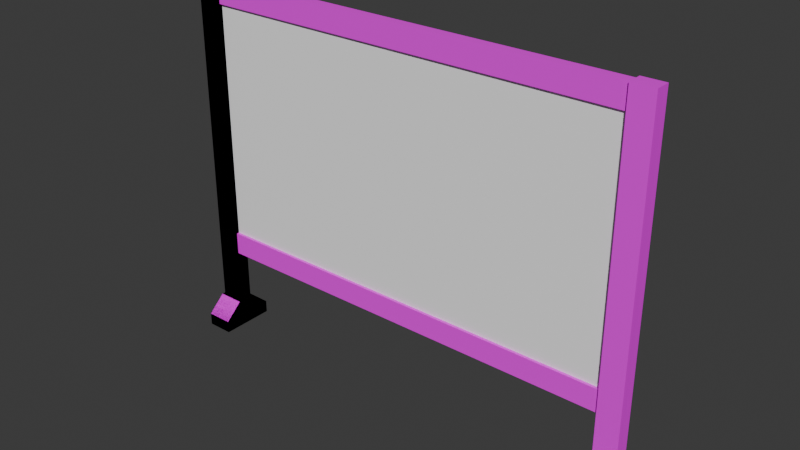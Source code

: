 # Source: demo_display.blend  (saved by Blender 4.5.90; exported with 4.5.12 LTS)
import bpy
from mathutils import Matrix  # noqa: F401  (used for matrix-valued properties, if any)

bpy.ops.wm.read_factory_settings(use_empty=True)
scene = bpy.context.scene
scene.name = 'Scene'

# ---- collections
col_collection = bpy.data.collections.new('Collection'); scene.collection.children.link(col_collection)

# ---- images (referenced by path relative to the original .blend; pixels are not part of the script)
import os
ASSET_DIR = os.environ.get("B2B_ASSET_DIR", "")  # directory of the original .blend (textures are referenced by path, not embedded)
HERE = os.path.dirname(os.path.abspath(__file__))  # packed textures are extracted next to this script under _unpacked/

def load_image(name, relpath, width, height, colorspace="sRGB"):
    """Load a texture the original file referenced (path relative to the .blend, or extracted next to this script)."""
    p = next((c for c in (os.path.join(HERE, relpath), os.path.join(ASSET_DIR, relpath)) if relpath and os.path.exists(c)), "")
    if p:
        img = bpy.data.images.load(p, check_existing=True)
        img.name = name
    else:  # same state as the original file: an image datablock whose file is absent (Cycles renders it pink)
        img = bpy.data.images.new(name, width, height)
        img.source = "FILE"
        img.filepath = "//" + (relpath or name)
    img.colorspace_settings.name = colorspace
    return img
img_metal_02_128x128_png = load_image('Metal_02-128x128.png', 'Metal_02-128x128.png', 1024, 1024, 'sRGB')

# ---- materials (node trees are filled in below, after node groups)
mat_material = bpy.data.materials.new('Material')
mat_material.alpha_threshold = 0.0
mat_material.roughness = 0.5
mat_material.line_color = (0.0, 0.0, 0.0, 1.0)
mat_metal = bpy.data.materials.new('metal')

# ---- material node trees
mat_material.use_nodes = True; mat_material.node_tree.nodes.clear()
_N = mat_material.node_tree.nodes; _L = mat_material.node_tree.links
n0 = _N.new('ShaderNodeOutputMaterial'); n0.name = 'Material Output'; n0.location = (200, 100)
n1 = _N.new('ShaderNodeBsdfPrincipled'); n1.name = 'Principled BSDF'; n1.location = (-200, 100)
n1.inputs[3].default_value = 1.45
n2 = _N.new('ShaderNodeRGB'); n2.name = 'RGB'; n2.location = (-490, 71)
n2.outputs[0].default_value = (1.0, 1.0, 1.0, 1.0)
_L.new(n1.outputs[0], n0.inputs[0])
_L.new(n2.outputs[0], n1.inputs[0])
n0.is_active_output = True
mat_metal.use_nodes = True; mat_metal.node_tree.nodes.clear()
_N = mat_metal.node_tree.nodes; _L = mat_metal.node_tree.links
n0 = _N.new('ShaderNodeBsdfPrincipled'); n0.name = 'Principled BSDF'; n0.location = (-200, 100)
n1 = _N.new('ShaderNodeOutputMaterial'); n1.name = 'Material Output'; n1.location = (200, 100)
n2 = _N.new('ShaderNodeTexImage'); n2.name = 'Image Texture'; n2.location = (-490, 71)
n2.image = img_metal_02_128x128_png
n2.interpolation = 'Closest'
_L.new(n0.outputs[0], n1.inputs[0])
_L.new(n2.outputs[0], n0.inputs[0])
n1.is_active_output = True

# ---- world
world_world = bpy.data.worlds.new('World'); scene.world = world_world
world_world.use_nodes = True; world_world.node_tree.nodes.clear()
_N = world_world.node_tree.nodes; _L = world_world.node_tree.links
n0 = _N.new('ShaderNodeOutputWorld'); n0.name = 'World Output'; n0.location = (200, 100)
n1 = _N.new('ShaderNodeBackground'); n1.name = 'Background'; n1.location = (-200, 100)
n1.inputs[0].default_value = (0.05088, 0.05088, 0.05088, 1.0)
_L.new(n1.outputs[0], n0.inputs[0])
n0.is_active_output = True
world_world.color = (0.05088, 0.05088, 0.05088)
world_world.sun_shadow_jitter_overblur = 0.0

# ---- meshes
me_cube = bpy.data.meshes.new('Cube')
me_cube.from_pydata([(1.328, 0.01067, 2.016), (1.328, 0.01067, 0.5373), (1.328, -0.01067, 2.016), (1.328, -0.01067, 0.5373), (-1.328, 0.01067, 2.016), (-1.328, 0.01067, 0.5373), (-1.328, -0.01067, 2.016), (-1.328, -0.01067, 0.5373)], [], [(0, 4, 6, 2), (3, 2, 6, 7), (7, 6, 4, 5), (5, 1, 3, 7), (1, 0, 2, 3), (5, 4, 0, 1)])
_uv = me_cube.uv_layers.new(name='UVMap')
_uv.uv.foreach_set('vector', [0.625, 0.5, 0.875, 0.5, 0.875, 0.75, 0.625, 0.75, 0.375, 0.75, 0.625, 0.75, 0.625, 1.0, 0.375, 1.0, 0.375, 0.0, 0.625, 0.0, 0.625, 0.25, 0.375, 0.25, 0.125, 0.5, 0.375, 0.5, 0.375, 0.75, 0.125, 0.75, 0.375, 0.5, 0.625, 0.5, 0.625, 0.75, 0.375, 0.75, 0.375, 0.25, 0.625, 0.25, 0.625, 0.5, 0.375, 0.5])
me_cube.materials.append(mat_material)
me_cube.use_mirror_vertex_groups = False
me_cube.update()
me_cube_002 = bpy.data.meshes.new('Cube.002')
me_cube_002.from_pydata([(-1.463, 0.1701, -0.1206), (-1.463, 0.1701, -0.04322), (-1.3, 0.1701, -0.1206), (-1.3, 0.1701, -0.04322), (-1.463, 0.05882, -0.1206), (-1.451, 0.04699, 0.05671), (-1.3, 0.05882, -0.1206), (-1.312, 0.04699, 0.05671), (-1.463, 0.0, -0.1206), (-1.312, 0.0, 0.05671), (-1.451, 0.0, 0.05671), (-1.3, 0.0, -0.1206), (-1.463, -0.1701, -0.1206), (-1.463, -0.1701, -0.04322), (-1.3, -0.1701, -0.1206), (-1.3, -0.1701, -0.04322), (-1.463, -0.05882, -0.1206), (-1.451, -0.04699, 0.05671), (-1.3, -0.05882, -0.1206), (-1.312, -0.04699, 0.05671), (-1.463, 0.0, 0.05671), (-1.463, 0.05882, 0.05671), (-1.3, 0.05882, 0.05671), (-1.3, 0.0, 0.05671), (-1.463, -0.05882, 0.05671), (-1.3, -0.05882, 0.05671), (-1.451, 0.0, 0.05671), (-1.451, 0.04699, 0.05671), (-1.312, 0.04699, 0.05671), (-1.312, 0.0, 0.05671), (-1.451, -0.04699, 0.05671), (-1.312, -0.04699, 0.05671), (-1.451, 0.0, 2.157), (-1.451, 0.04699, 2.157), (-1.312, 0.04699, 2.157), (-1.312, 0.0, 2.157), (-1.451, -0.04699, 2.157), (-1.312, -0.04699, 2.157), (1.463, 0.1701, -0.1206), (1.463, 0.1701, -0.04322), (1.3, 0.1701, -0.1206), (1.3, 0.1701, -0.04322), (1.463, 0.05882, -0.1206), (1.451, 0.04699, 0.05671), (1.3, 0.05882, -0.1206), (1.312, 0.04699, 0.05671), (1.463, 0.0, -0.1206), (1.312, 0.0, 0.05671), (1.451, 0.0, 0.05671), (1.3, 0.0, -0.1206), (1.463, -0.1701, -0.1206), (1.463, -0.1701, -0.04322), (1.3, -0.1701, -0.1206), (1.3, -0.1701, -0.04322), (1.463, -0.05882, -0.1206), (1.451, -0.04699, 0.05671), (1.3, -0.05882, -0.1206), (1.312, -0.04699, 0.05671), (1.463, 0.0, 0.05671), (1.463, 0.05882, 0.05671), (1.3, 0.05882, 0.05671), (1.3, 0.0, 0.05671), (1.463, -0.05882, 0.05671), (1.3, -0.05882, 0.05671), (1.451, 0.0, 0.05671), (1.451, 0.04699, 0.05671), (1.312, 0.04699, 0.05671), (1.312, 0.0, 0.05671), (1.451, -0.04699, 0.05671), (1.312, -0.04699, 0.05671), (1.451, 0.0, 2.157), (1.451, 0.04699, 2.157), (1.312, 0.04699, 2.157), (1.312, 0.0, 2.157), (1.451, -0.04699, 2.157), (1.312, -0.04699, 2.157), (-1.463, 0.1701, -0.1206), (-1.463, 0.1701, -0.04322), (-1.3, 0.1701, -0.1206), (-1.3, 0.1701, -0.04322), (-1.463, 0.05882, -0.1206), (-1.451, 0.04699, 0.05671), (-1.3, 0.05882, -0.1206), (-1.312, 0.04699, 0.05671), (-1.463, 0.0, -0.1206), (-1.312, 0.0, 0.05671), (-1.451, 0.0, 0.05671), (-1.3, 0.0, -0.1206), (-1.463, -0.1701, -0.1206), (-1.463, -0.1701, -0.04322), (-1.3, -0.1701, -0.1206), (-1.3, -0.1701, -0.04322), (-1.463, -0.05882, -0.1206), (-1.451, -0.04699, 0.05671), (-1.3, -0.05882, -0.1206), (-1.312, -0.04699, 0.05671), (-1.463, 0.0, 0.05671), (-1.463, 0.05882, 0.05671), (-1.3, 0.05882, 0.05671), (-1.3, 0.0, 0.05671), (-1.463, -0.05882, 0.05671), (-1.3, -0.05882, 0.05671), (-1.451, 0.0, 0.05671), (-1.451, 0.04699, 0.05671), (-1.312, 0.04699, 0.05671), (-1.312, 0.0, 0.05671), (-1.451, -0.04699, 0.05671), (-1.312, -0.04699, 0.05671), (-1.451, 0.0, 2.157), (-1.451, 0.04699, 2.157), (-1.312, 0.04699, 2.157), (-1.312, 0.0, 2.157), (-1.451, -0.04699, 2.157), (-1.312, -0.04699, 2.157), (-1.314, 0.02851, 0.3994), (-1.314, 0.02851, 0.5391), (-1.314, 0.0, 0.3994), (-1.314, 0.0, 0.5391), (-1.314, -0.02851, 0.5391), (-1.314, -0.02851, 0.3994), (-1.314, 0.0, 0.5391), (-1.314, 0.02851, 0.5391), (-1.314, 0.02851, 0.3994), (-1.314, 0.0, 0.3994), (-1.314, -0.02851, 0.5391), (-1.314, -0.02851, 0.3994), (1.317, 0.0, 0.5391), (1.317, 0.02851, 0.5391), (1.317, 0.02851, 0.3994), (1.317, 0.0, 0.3994), (1.317, -0.02851, 0.5391), (1.317, -0.02851, 0.3994), (-1.314, 0.02851, 2.012), (-1.314, 0.02851, 2.152), (-1.314, 0.0, 2.012), (-1.314, 0.0, 2.152), (-1.314, -0.02851, 2.152), (-1.314, -0.02851, 2.012), (-1.314, 0.0, 2.152), (-1.314, 0.02851, 2.152), (-1.314, 0.02851, 2.012), (-1.314, 0.0, 2.012), (-1.314, -0.02851, 2.152), (-1.314, -0.02851, 2.012), (1.317, 0.0, 2.152), (1.317, 0.02851, 2.152), (1.317, 0.02851, 2.012), (1.317, 0.0, 2.012), (1.317, -0.02851, 2.152), (1.317, -0.02851, 2.012)], [], [(4, 21, 1, 0), (0, 1, 3, 2), (3, 1, 21, 22), (0, 2, 6, 4), (2, 3, 22, 6), (8, 20, 21, 4), (6, 22, 23, 11), (4, 6, 11, 8), (16, 12, 13, 24), (12, 14, 15, 13), (15, 25, 24, 13), (12, 16, 18, 14), (14, 18, 25, 15), (8, 16, 24, 20), (18, 11, 23, 25), (16, 8, 11, 18), (19, 9, 29, 31), (10, 5, 21, 20), (5, 7, 22, 21), (7, 9, 23, 22), (17, 10, 20, 24), (19, 17, 24, 25), (9, 19, 25, 23), (30, 31, 37, 36), (10, 17, 30, 26), (7, 5, 27, 28), (17, 19, 31, 30), (9, 7, 28, 29), (5, 10, 26, 27), (34, 33, 32, 36, 37, 35), (29, 28, 34, 35), (27, 26, 32, 33), (31, 29, 35, 37), (26, 30, 36, 32), (28, 27, 33, 34), (42, 38, 39, 59), (38, 40, 41, 39), (41, 60, 59, 39), (38, 42, 44, 40), (40, 44, 60, 41), (46, 42, 59, 58), (44, 49, 61, 60), (42, 46, 49, 44), (54, 62, 51, 50), (50, 51, 53, 52), (53, 51, 62, 63), (50, 52, 56, 54), (52, 53, 63, 56), (46, 58, 62, 54), (56, 63, 61, 49), (54, 56, 49, 46), (57, 69, 67, 47), (48, 58, 59, 43), (43, 59, 60, 45), (45, 60, 61, 47), (55, 62, 58, 48), (57, 63, 62, 55), (47, 61, 63, 57), (68, 74, 75, 69), (48, 64, 68, 55), (45, 66, 65, 43), (55, 68, 69, 57), (47, 67, 66, 45), (43, 65, 64, 48), (72, 73, 75, 74, 70, 71), (67, 73, 72, 66), (65, 71, 70, 64), (69, 75, 73, 67), (64, 70, 74, 68), (66, 72, 71, 65), (80, 97, 77, 76), (76, 77, 79, 78), (79, 77, 97, 98), (76, 78, 82, 80), (78, 79, 98, 82), (84, 96, 97, 80), (82, 98, 99, 87), (80, 82, 87, 84), (92, 88, 89, 100), (88, 90, 91, 89), (91, 101, 100, 89), (88, 92, 94, 90), (90, 94, 101, 91), (84, 92, 100, 96), (94, 87, 99, 101), (92, 84, 87, 94), (95, 85, 105, 107), (86, 81, 97, 96), (81, 83, 98, 97), (83, 85, 99, 98), (93, 86, 96, 100), (95, 93, 100, 101), (85, 95, 101, 99), (106, 107, 113, 112), (86, 93, 106, 102), (83, 81, 103, 104), (93, 95, 107, 106), (85, 83, 104, 105), (81, 86, 102, 103), (110, 109, 108, 112, 113, 111), (105, 104, 110, 111), (103, 102, 108, 109), (107, 105, 111, 113), (102, 106, 112, 108), (104, 103, 109, 110), (119, 116, 123, 125), (124, 125, 131, 130), (117, 118, 124, 120), (114, 115, 121, 122), (118, 119, 125, 124), (116, 114, 122, 123), (115, 117, 120, 121), (128, 127, 126, 130, 131, 129), (123, 122, 128, 129), (121, 120, 126, 127), (125, 123, 129, 131), (120, 124, 130, 126), (122, 121, 127, 128), (124, 120, 121, 122, 123, 125), (137, 134, 141, 143), (142, 143, 149, 148), (135, 136, 142, 138), (132, 133, 139, 140), (136, 137, 143, 142), (134, 132, 140, 141), (133, 135, 138, 139), (146, 145, 144, 148, 149, 147), (141, 140, 146, 147), (139, 138, 144, 145), (143, 141, 147, 149), (138, 142, 148, 144), (140, 139, 145, 146), (142, 138, 139, 140, 141, 143)])
_uv = me_cube_002.uv_layers.new(name='UVMap')
_uv.uv.foreach_set('vector', [-0.4874, 1.361, -0.6994, 1.361, -0.5799, 1.228, -0.4874, 1.228, 0.631, 1.932, 0.5384, 1.932, 0.5384, 1.736, 0.631, 1.736, 1.378, 1.635, 1.182, 1.635, 1.182, 1.502, 1.378, 1.502, 1.675, 1.635, 1.479, 1.635, 1.479, 1.502, 1.675, 1.502, -0.1738, 1.635, -0.2663, 1.635, -0.3858, 1.502, -0.1738, 1.502, -0.4874, 1.431, -0.6994, 1.431, -0.6994, 1.361, -0.4874, 1.361, -0.1738, 1.502, -0.3858, 1.502, -0.3858, 1.431, -0.1738, 1.431, 1.675, 1.502, 1.479, 1.502, 1.479, 1.431, 1.675, 1.431, -0.4874, 1.502, -0.4874, 1.635, -0.5799, 1.635, -0.6994, 1.502, 0.8251, 1.736, 0.8251, 1.932, 0.7325, 1.932, 0.7325, 1.736, 1.378, 1.228, 1.378, 1.361, 1.182, 1.361, 1.182, 1.228, 1.675, 1.228, 1.675, 1.361, 1.479, 1.361, 1.479, 1.228, -0.1738, 1.228, -0.1738, 1.361, -0.3858, 1.361, -0.2663, 1.228, -0.4874, 1.431, -0.4874, 1.502, -0.6994, 1.502, -0.6994, 1.431, -0.1738, 1.361, -0.1738, 1.431, -0.3858, 1.431, -0.3858, 1.361, 1.675, 1.361, 1.675, 1.431, 1.479, 1.431, 1.479, 1.361, 0.5384, 2.033, 0.5384, 2.033, 0.5384, 2.033, 0.5384, 2.033, 1.196, 1.431, 1.196, 1.488, 1.182, 1.502, 1.182, 1.431, 1.196, 1.488, 1.364, 1.488, 1.378, 1.502, 1.182, 1.502, 1.364, 1.488, 1.364, 1.431, 1.378, 1.431, 1.378, 1.502, 1.196, 1.375, 1.196, 1.431, 1.182, 1.431, 1.182, 1.361, 1.364, 1.375, 1.196, 1.375, 1.182, 1.361, 1.378, 1.361, 1.364, 1.431, 1.364, 1.375, 1.378, 1.361, 1.378, 1.431, -0.5323, 1.126, -0.6994, 1.126, -0.6994, -1.385, -0.5323, -1.385, 0.5384, 2.033, 0.5384, 2.033, 0.5384, 2.033, 0.5384, 2.033, 0.5384, 2.033, 0.5384, 2.033, 0.5384, 2.033, 0.5384, 2.033, 0.5384, 2.033, 0.5384, 2.033, 0.5384, 2.033, 0.5384, 2.033, 0.5384, 2.033, 0.5384, 2.033, 0.5384, 2.033, 0.5384, 2.033, 0.5384, 2.033, 0.5384, 2.033, 0.5384, 2.033, 0.5384, 2.033, -1.662, 1.863, -1.662, 2.03, -1.718, 2.03, -1.774, 2.03, -1.774, 1.863, -1.718, 1.863, 0.969, 1.126, 0.9128, 1.126, 0.9128, -1.385, 0.969, -1.385, 1.239, 1.126, 1.183, 1.126, 1.183, -1.385, 1.239, -1.385, 1.025, 1.126, 0.969, 1.126, 0.969, -1.385, 1.025, -1.385, 1.183, 1.126, 1.127, 1.126, 1.127, -1.385, 1.183, -1.385, -0.2636, 1.126, -0.4307, 1.126, -0.4307, -1.385, -0.2636, -1.385, 0.1399, 1.502, 0.1399, 1.635, 0.04734, 1.635, -0.07218, 1.502, 1.019, 1.736, 1.019, 1.932, 0.9266, 1.932, 0.9266, 1.736, -0.6994, 2.143, -0.6994, 2.01, -0.504, 2.01, -0.504, 2.143, -0.4024, 2.143, -0.4024, 2.01, -0.207, 2.01, -0.207, 2.143, 0.4535, 1.228, 0.4535, 1.361, 0.2414, 1.361, 0.361, 1.228, 0.1399, 1.431, 0.1399, 1.502, -0.07218, 1.502, -0.07218, 1.431, 0.4535, 1.361, 0.4535, 1.431, 0.2414, 1.431, 0.2414, 1.361, -0.4024, 2.01, -0.4024, 1.94, -0.207, 1.94, -0.207, 2.01, 0.1399, 1.361, -0.07218, 1.361, 0.04734, 1.228, 0.1399, 1.228, 1.213, 1.932, 1.121, 1.932, 1.121, 1.736, 1.213, 1.736, -0.6994, 1.736, -0.504, 1.736, -0.504, 1.869, -0.6994, 1.869, -0.4024, 1.736, -0.207, 1.736, -0.207, 1.869, -0.4024, 1.869, 0.4535, 1.635, 0.361, 1.635, 0.2414, 1.502, 0.4535, 1.502, 0.1399, 1.431, -0.07218, 1.431, -0.07218, 1.361, 0.1399, 1.361, 0.4535, 1.502, 0.2414, 1.502, 0.2414, 1.431, 0.4535, 1.431, -0.4024, 1.869, -0.207, 1.869, -0.207, 1.94, -0.4024, 1.94, 0.64, 2.033, 0.64, 2.033, 0.64, 2.033, 0.64, 2.033, -0.5181, 1.94, -0.504, 1.94, -0.504, 2.01, -0.5181, 1.996, -0.5181, 1.996, -0.504, 2.01, -0.6994, 2.01, -0.6853, 1.996, -0.6853, 1.996, -0.6994, 2.01, -0.6994, 1.94, -0.6853, 1.94, -0.5181, 1.884, -0.504, 1.869, -0.504, 1.94, -0.5181, 1.94, -0.6853, 1.884, -0.6994, 1.869, -0.504, 1.869, -0.5181, 1.884, -0.6853, 1.94, -0.6994, 1.94, -0.6994, 1.869, -0.6853, 1.884, -0.162, 1.126, -0.162, -1.385, 0.005118, -1.385, 0.005118, 1.126, 0.64, 2.033, 0.64, 2.033, 0.64, 2.033, 0.64, 2.033, 0.64, 2.033, 0.64, 2.033, 0.64, 2.033, 0.64, 2.033, 0.64, 2.033, 0.64, 2.033, 0.64, 2.033, 0.64, 2.033, 0.64, 2.033, 0.64, 2.033, 0.64, 2.033, 0.64, 2.033, 0.64, 2.033, 0.64, 2.033, 0.64, 2.033, 0.64, 2.033, -1.448, 2.03, -1.504, 2.03, -1.56, 2.03, -1.56, 1.863, -1.504, 1.863, -1.448, 1.863, 1.397, 1.126, 1.397, -1.385, 1.453, -1.385, 1.453, 1.126, 1.555, 1.126, 1.555, -1.385, 1.611, -1.385, 1.611, 1.126, 1.341, 1.126, 1.341, -1.385, 1.397, -1.385, 1.397, 1.126, 1.611, 1.126, 1.611, -1.385, 1.667, -1.385, 1.667, 1.126, 0.1067, 1.126, 0.1067, -1.385, 0.2738, -1.385, 0.2738, 1.126, 0.7671, 1.361, 0.555, 1.361, 0.6746, 1.228, 0.7671, 1.228, 1.407, 1.932, 1.315, 1.932, 1.315, 1.736, 1.407, 1.736, 0.09002, 2.143, -0.1054, 2.143, -0.1054, 2.01, 0.09002, 2.01, 0.4369, 2.143, 0.2414, 2.143, 0.2414, 2.01, 0.4369, 2.01, 1.081, 1.635, 0.9882, 1.635, 0.8687, 1.502, 1.081, 1.502, 0.7671, 1.431, 0.555, 1.431, 0.555, 1.361, 0.7671, 1.361, 1.081, 1.502, 0.8687, 1.502, 0.8687, 1.431, 1.081, 1.431, 0.4369, 2.01, 0.2414, 2.01, 0.2414, 1.94, 0.4369, 1.94, 0.7671, 1.502, 0.7671, 1.635, 0.6746, 1.635, 0.555, 1.502, 1.601, 1.736, 1.601, 1.932, 1.509, 1.932, 1.509, 1.736, 0.09002, 1.736, 0.09002, 1.869, -0.1054, 1.869, -0.1054, 1.736, 0.4369, 1.736, 0.4369, 1.869, 0.2414, 1.869, 0.2414, 1.736, 1.081, 1.228, 1.081, 1.361, 0.8687, 1.361, 0.9882, 1.228, 0.7671, 1.431, 0.7671, 1.502, 0.555, 1.502, 0.555, 1.431, 1.081, 1.361, 1.081, 1.431, 0.8687, 1.431, 0.8687, 1.361, 0.4369, 1.869, 0.4369, 1.94, 0.2414, 1.94, 0.2414, 1.869, 0.7416, 2.033, 0.7416, 2.033, 0.7416, 2.033, 0.7416, 2.033, -0.09126, 1.94, -0.09126, 1.996, -0.1054, 2.01, -0.1054, 1.94, -0.09126, 1.996, 0.07587, 1.996, 0.09002, 2.01, -0.1054, 2.01, 0.07587, 1.996, 0.07587, 1.94, 0.09002, 1.94, 0.09002, 2.01, -0.09126, 1.884, -0.09126, 1.94, -0.1054, 1.94, -0.1054, 1.869, 0.07587, 1.884, -0.09126, 1.884, -0.1054, 1.869, 0.09002, 1.869, 0.07587, 1.94, 0.07587, 1.884, 0.09002, 1.869, 0.09002, 1.94, 0.5425, 1.126, 0.3754, 1.126, 0.3754, -1.385, 0.5425, -1.385, 0.7416, 2.033, 0.7416, 2.033, 0.7416, 2.033, 0.7416, 2.033, 0.7416, 2.033, 0.7416, 2.033, 0.7416, 2.033, 0.7416, 2.033, 0.7416, 2.033, 0.7416, 2.033, 0.7416, 2.033, 0.7416, 2.033, 0.7416, 2.033, 0.7416, 2.033, 0.7416, 2.033, 0.7416, 2.033, 0.7416, 2.033, 0.7416, 2.033, 0.7416, 2.033, 0.7416, 2.033, -1.234, 1.863, -1.234, 2.03, -1.29, 2.03, -1.346, 2.03, -1.346, 1.863, -1.29, 1.863, 1.825, 1.126, 1.769, 1.126, 1.769, -1.385, 1.825, -1.385, 2.095, 1.126, 2.039, 1.126, 2.039, -1.385, 2.095, -1.385, 1.881, 1.126, 1.825, 1.126, 1.825, -1.385, 1.881, -1.385, 2.039, 1.126, 1.983, 1.126, 1.983, -1.385, 2.039, -1.385, 0.8112, 1.126, 0.6441, 1.126, 0.6441, -1.385, 0.8112, -1.385, 0.8432, 2.033, 0.8432, 2.033, 0.8432, 2.033, 0.8432, 2.033, -1.607, 1.762, -1.774, 1.762, -1.774, -1.385, -1.607, -1.385, 0.8432, 2.033, 0.8432, 2.033, 0.8432, 2.033, 0.8432, 2.033, 0.8432, 2.033, 0.8432, 2.033, 0.8432, 2.033, 0.8432, 2.033, 0.8432, 2.033, 0.8432, 2.033, 0.8432, 2.033, 0.8432, 2.033, 0.8432, 2.033, 0.8432, 2.033, 0.8432, 2.033, 0.8432, 2.033, 0.8432, 2.033, 0.8432, 2.033, 0.8432, 2.033, 0.8432, 2.033, 1.703, 1.903, 1.703, 1.736, 1.737, 1.736, 1.771, 1.736, 1.771, 1.903, 1.737, 1.903, 2.231, -1.385, 2.265, -1.385, 2.265, 1.762, 2.231, 1.762, 2.435, 1.762, 2.401, 1.762, 2.401, -1.385, 2.435, -1.385, 2.197, -1.385, 2.231, -1.385, 2.231, 1.762, 2.197, 1.762, 2.401, 1.762, 2.366, 1.762, 2.366, -1.385, 2.401, -1.385, -0.9681, -1.385, -0.801, -1.385, -0.801, 1.762, -0.9681, 1.762, -0.9625, 1.863, -0.9284, 1.863, -0.8943, 1.863, -0.8943, 2.03, -0.9284, 2.03, -0.9625, 2.03, 0.9447, 2.033, 0.9447, 2.033, 0.9447, 2.033, 0.9447, 2.033, -1.338, 1.762, -1.506, 1.762, -1.506, -1.385, -1.338, -1.385, 0.9447, 2.033, 0.9447, 2.033, 0.9447, 2.033, 0.9447, 2.033, 0.9447, 2.033, 0.9447, 2.033, 0.9447, 2.033, 0.9447, 2.033, 0.9447, 2.033, 0.9447, 2.033, 0.9447, 2.033, 0.9447, 2.033, 0.9447, 2.033, 0.9447, 2.033, 0.9447, 2.033, 0.9447, 2.033, 0.9447, 2.033, 0.9447, 2.033, 0.9447, 2.033, 0.9447, 2.033, 1.703, 2.172, 1.703, 2.005, 1.737, 2.005, 1.771, 2.005, 1.771, 2.172, 1.737, 2.172, 2.57, -1.385, 2.604, -1.385, 2.604, 1.762, 2.57, 1.762, 2.774, 1.762, 2.74, 1.762, 2.74, -1.385, 2.774, -1.385, 2.536, -1.385, 2.57, -1.385, 2.57, 1.762, 2.536, 1.762, 2.74, 1.762, 2.706, 1.762, 2.706, -1.385, 2.74, -1.385, -1.237, -1.385, -1.07, -1.385, -1.07, 1.762, -1.237, 1.762, -1.132, 1.863, -1.098, 1.863, -1.064, 1.863, -1.064, 2.03, -1.098, 2.03, -1.132, 2.03])
me_cube_002.materials.append(mat_metal)
me_cube_002.update()

# ---- objects
ob_cube = bpy.data.objects.new('Cube', me_cube)
ob_cube_002 = bpy.data.objects.new('Cube.002', me_cube_002)

# ---- transforms, parenting, visibility, modifiers, constraints
ob_cube.location = (0.0, 0.0, 0.0)
ob_cube.lock_rotations_4d = False
ob_cube.empty_display_type = 'ARROWS'
ob_cube.lineart.crease_threshold = 0.0
ob_cube_002.location = (0.0, 0.0, 0.0)

# ---- collection membership
col_collection.objects.link(ob_cube)
col_collection.objects.link(ob_cube_002)

# ---- scene / render settings (as saved in the file)
scene.frame_start = 1; scene.frame_end = 250; scene.frame_set(1)
scene.render.engine = 'BLENDER_EEVEE_NEXT'
bpy.context.view_layer.update()

# ---- added for rendering (the .blend has no active camera and no usable light): camera, sun
cam_auto = bpy.data.cameras.new('AutoCamera')
cam_auto.lens = 50.0
cam_auto.sensor_width = 36.0
cam_auto.clip_end = 1000.0
ob_auto_camera = bpy.data.objects.new('AutoCamera', cam_auto)
scene.collection.objects.link(ob_auto_camera)
ob_auto_camera.location = (3.44532, -4.13438, 3.7743)
ob_auto_camera.rotation_euler = (1.09748, -7.21219e-08, 0.694738)
scene.camera = ob_auto_camera
light_auto_sun = bpy.data.lights.new('AutoSun', 'SUN')
light_auto_sun.energy = 3.0
light_auto_sun.angle = 0.0523599
ob_auto_sun = bpy.data.objects.new('AutoSun', light_auto_sun)
scene.collection.objects.link(ob_auto_sun)
ob_auto_sun.rotation_euler = (0.872665, 0.174533, 0.523599)
bpy.context.view_layer.update()
